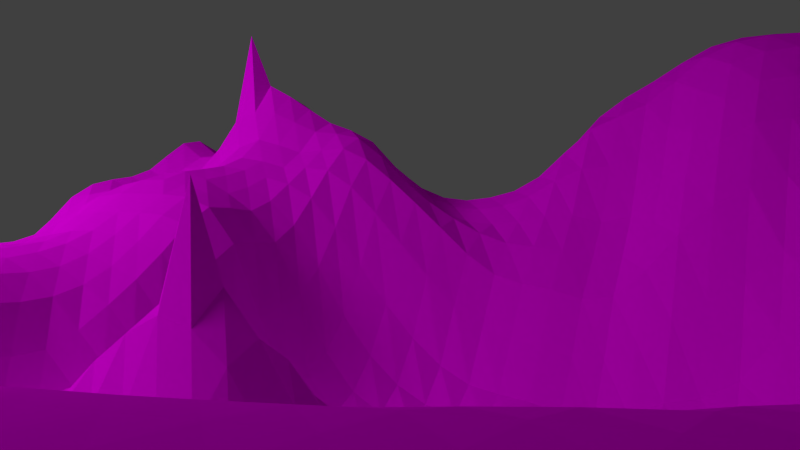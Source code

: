 # Source: NR_landschaft1.blend  (saved by Blender 2.76.0; exported with 4.5.12 LTS)
import bpy
from mathutils import Matrix  # noqa: F401  (used for matrix-valued properties, if any)

bpy.ops.wm.read_factory_settings(use_empty=True)
scene = bpy.context.scene
scene.name = 'Scene'

# ---- collections
col_collection_1 = bpy.data.collections.new('Collection 1'); scene.collection.children.link(col_collection_1)
col_baum_001 = bpy.data.collections.new('Baum.001')  # instanced only; not linked into the scene
col_see = bpy.data.collections.new('See')  # instanced only; not linked into the scene

# ---- images (referenced by path relative to the original .blend; pixels are not part of the script)
import os
ASSET_DIR = os.environ.get("B2B_ASSET_DIR", "")  # directory of the original .blend (textures are referenced by path, not embedded)
HERE = os.path.dirname(os.path.abspath(__file__))  # packed textures are extracted next to this script under _unpacked/

def load_image(name, relpath, width, height, colorspace="sRGB"):
    """Load a texture the original file referenced (path relative to the .blend, or extracted next to this script)."""
    p = next((c for c in (os.path.join(HERE, relpath), os.path.join(ASSET_DIR, relpath)) if relpath and os.path.exists(c)), "")
    if p:
        img = bpy.data.images.load(p, check_existing=True)
        img.name = name
    else:  # same state as the original file: an image datablock whose file is absent (Cycles renders it pink)
        img = bpy.data.images.new(name, width, height)
        img.source = "FILE"
        img.filepath = "//" + (relpath or name)
    img.colorspace_settings.name = colorspace
    return img
img_depositphotos_4848764_beautiful_green_grass_texture_jpg = load_image('depositphotos_4848764-Beautiful-green-grass-texture.jpg', 'depositphotos_4848764-Beautiful-green-grass-texture.jpg', 1024, 1024, 'sRGB')

# ---- materials (node trees are filled in below, after node groups)
mat_material = bpy.data.materials.new('Material')
mat_material.alpha_threshold = 0.0
mat_material.roughness = 0.5
mat_material_005 = bpy.data.materials.new('Material.005')
mat_material_005.alpha_threshold = 0.0
mat_material_005.roughness = 0.5

# ---- material node trees
mat_material.use_nodes = True; mat_material.node_tree.nodes.clear()
_N = mat_material.node_tree.nodes; _L = mat_material.node_tree.links
n0 = _N.new('ShaderNodeOutputMaterial'); n0.name = 'Material Output'; n0.location = (300, 300)
n1 = _N.new('ShaderNodeEmission'); n1.name = 'Emission'; n1.location = (10, 300)
n1.inputs[0].default_value = (0.8, 0.8, 0.8, 1.0)
n1.inputs[1].default_value = 22.0
_L.new(n1.outputs[0], n0.inputs[0])
n0.is_active_output = True
mat_material_005.use_nodes = True; mat_material_005.node_tree.nodes.clear()
_N = mat_material_005.node_tree.nodes; _L = mat_material_005.node_tree.links
n0 = _N.new('ShaderNodeOutputMaterial'); n0.name = 'Material Output'; n0.location = (300, 300)
n1 = _N.new('ShaderNodeBsdfDiffuse'); n1.name = 'Diffuse BSDF'; n1.location = (10, 300)
n2 = _N.new('ShaderNodeTexImage'); n2.name = 'Image Texture'; n2.location = (-180, 300)
n2.width = 140
n2.image = img_depositphotos_4848764_beautiful_green_grass_texture_jpg
_L.new(n1.outputs[0], n0.inputs[0])
_L.new(n2.outputs[0], n1.inputs[0])
n0.is_active_output = True

# ---- world
world_world = bpy.data.worlds.new('World'); scene.world = world_world
world_world.color = (0.05088, 0.05088, 0.05088)
world_world.use_sun_shadow = False
world_world.sun_shadow_jitter_overblur = 0.0
world_world.cycles.sampling_method = 'MANUAL'
world_world.cycles.sample_map_resolution = 256

# ---- cameras
cam_camera = bpy.data.cameras.new('Camera')
cam_camera.clip_end = 100.0
cam_camera.lens = 35.0
cam_camera.sensor_width = 32.0
cam_camera.sensor_height = 18.0
cam_camera.ortho_scale = 7.314
cam_camera.dof.focus_distance = 0.0

# ---- meshes
me_plane_001 = bpy.data.meshes.new('Plane.001')
me_plane_001.from_pydata([(-1.0, -1.0, 0.0), (1.0, -1.0, 0.0), (-1.0, 1.0, 0.0), (1.0, 1.0, 0.0)], [], [(0, 1, 3, 2)])
me_plane_001.materials.append(mat_material)
me_plane_001.use_remesh_preserve_volume = False
me_plane_001.use_remesh_preserve_attributes = False
me_plane_001.use_mirror_vertex_groups = False
me_plane_001.update()
me_plane = bpy.data.meshes.new('Plane')
me_plane.from_pydata([(-1.0, -1.0, 0.0), (1.0, -1.0, 0.3359), (-1.0, 1.0, 0.02367), (1.0, 1.0, 0.1588), (-1.0, 0.0, 0.001272), (0.0, -1.0, -0.003206), (1.0, 0.0, 0.05312), (0.0, 1.0, 0.0602), (0.0, 0.0, -0.2202), (-1.0, -0.5, 0.0), (0.5, -1.0, 0.1877), (1.001, 0.5, 0.1552), (-0.5, 1.0, 0.07032), (-1.0, 0.5, 0.03866), (-0.5, -1.0, 0.0), (1.0, -0.5, 0.4613), (0.5, 1.0, 0.2173), (0.0, 0.5, 0.04552), (0.0, -0.5, -0.3644), (-0.5, 0.0, -0.3292), (0.5, 0.0, -0.01373), (0.5, -0.5, 0.2072), (-0.5, -0.5, -0.09197), (-0.5, 0.5, 0.005022), (0.5, 0.5, 0.2007), (-1.0, -0.75, 0.0), (0.75, -1.0, 0.1479), (1.0, 0.75, 0.1906), (-0.75, 1.0, 0.07032), (-1.0, 0.25, 0.01284), (-0.25, -1.0, -0.0134), (1.0, -0.25, 0.2638), (0.25, 1.0, 0.1802), (0.0, 0.75, 0.04518), (0.0, -0.25, -0.2212), (-0.75, 0.0, -0.09218), (0.25, 0.0, -0.2999), (-1.0, -0.25, 0.0), (0.25, -1.0, 0.04228), (1.002, 0.25, 0.07395), (-0.25, 1.0, 0.06846), (-1.0, 0.75, 0.07032), (-0.75, -1.0, 0.0), (1.0, -0.75, 0.4501), (0.75, 1.0, 0.324), (0.0, 0.25, -0.4499), (0.0, -0.75, -0.2739), (-0.2469, -0.0004816, 0.00502), (0.75, 0.0, 0.1863), (0.5, -0.25, -0.0604), (0.5, -0.75, 0.3117), (0.25, -0.5, -0.3521), (0.75, -0.5, 0.477), (-0.5, -0.25, -0.163), (-0.5, -0.75, -0.03967), (-0.75, -0.5, -0.01058), (-0.25, -0.5, -0.38), (-0.5, 0.75, 0.03724), (-0.5, 0.25, -0.3292), (-0.75, 0.5, 0.0199), (-0.25, 0.5, -0.006385), (0.5, 0.75, 0.1573), (0.5, 0.25, 0.2561), (0.25, 0.5, 0.1341), (0.75, 0.5, 0.1771), (0.75, 0.25, 0.1576), (0.25, 0.25, -0.2313), (0.25, 0.75, 0.1843), (-0.2472, 0.2496, -0.02395), (-0.75, 0.25, -0.09703), (-0.75, 0.75, 0.07032), (-0.25, -0.75, -0.1894), (-0.75, -0.75, 0.0), (-0.75, -0.25, -0.01801), (0.75, -0.75, 0.4511), (0.25, -0.75, -0.09512), (0.25, -0.25, -0.3046), (0.75, -0.25, 0.3661), (-0.25, -0.25, -0.3395), (-0.25, 0.75, 0.04022), (0.75, 0.75, 0.184), (-1.0, -0.875, 0.0), (0.875, -1.0, 0.1534), (1.0, 0.875, 0.1524), (-0.875, 1.0, 0.07032), (-1.0, 0.125, -0.0008365), (-0.125, -1.0, -0.009076), (1.0, -0.125, 0.189), (0.125, 1.0, 0.02134), (0.0, 0.875, 0.04687), (0.0, -0.125, -0.2083), (-0.875, 0.0, -0.08381), (0.125, 0.0, -0.2416), (-1.0, -0.375, 0.0), (0.375, -1.0, 0.08274), (1.01, 0.375, 0.07103), (-0.375, 1.0, 0.07777), (-1.0, 0.625, 0.07032), (-0.625, -1.0, 0.0), (1.0, -0.625, 0.4532), (0.625, 1.0, 0.3374), (0.0, 0.375, 0.02776), (0.0, -0.625, -0.3772), (-0.3741, -0.0001375, -0.1109), (0.625, 0.0, 0.07123), (0.5, -0.125, -0.01356), (0.5, -0.625, 0.1296), (0.125, -0.5, -0.3606), (0.625, -0.5, 0.3697), (-0.5, -0.125, -0.353), (-0.5, -0.625, -0.1856), (-0.875, -0.5, 0.0), (-0.375, -0.5, -0.38), (-0.5, 0.875, 0.07032), (-0.5, 0.375, -0.2268), (-0.875, 0.5, 0.03185), (-0.375, 0.5, 0.01115), (0.5, 0.875, 0.1653), (0.5, 0.375, 0.294), (0.125, 0.5, 0.1783), (0.625, 0.5, 0.3846), (-1.0, -0.625, 0.0), (0.625, -1.0, 0.07426), (1.0, 0.625, 0.08005), (-0.625, 1.0, 0.07032), (-1.0, 0.375, 0.03982), (-0.375, -1.0, -0.01181), (1.0, -0.375, 0.4795), (0.375, 1.0, 0.2091), (0.0, 0.625, 0.07993), (0.0, -0.375, -0.3166), (-0.625, 0.0, -0.3785), (0.375, 0.0, -0.2956), (-1.0, -0.125, 0.0008752), (0.125, -1.0, -0.006378), (1.001, 0.125, 0.08278), (-0.125, 1.0, 0.04264), (-1.0, 0.875, 0.07032), (-0.875, -1.0, 0.0), (1.0, -0.875, 0.3913), (0.875, 1.0, 0.1858), (7.398e-05, 0.125, -0.3158), (0.0, -0.875, -0.07349), (-0.1245, -8.007e-05, -0.1453), (0.875, 0.0, 0.1813), (0.5, -0.375, 0.1075), (0.5, -0.875, 0.1364), (0.375, -0.5, -0.3088), (0.875, -0.5, 0.4612), (-0.5, -0.375, -0.1936), (-0.5, -0.875, -0.005934), (-0.625, -0.5, -0.0777), (-0.125, -0.5, -0.375), (-0.5, 0.625, 0.01242), (-0.5, 0.125, -0.3542), (-0.625, 0.5, -0.04483), (-0.125, 0.5, -0.03966), (0.5, 0.625, 0.313), (0.5, 0.125, 0.1546), (0.375, 0.5, 0.1918), (0.8774, 0.5, 0.1335), (0.7512, 0.375, 0.1805), (0.75, 0.125, 0.1803), (0.625, 0.25, 0.08994), (0.8768, 0.25, 0.0627), (0.25, 0.375, 0.05008), (0.25, 0.125, -0.3083), (0.125, 0.25, -0.2635), (0.375, 0.25, -0.02309), (0.25, 0.875, 0.1926), (0.25, 0.625, 0.2386), (0.125, 0.75, 0.1867), (0.375, 0.75, 0.2072), (-0.25, 0.375, -0.2604), (-0.2441, 0.1241, 0.1564), (-0.3731, 0.2497, -0.1353), (-0.1233, 0.2497, -0.3819), (-0.75, 0.375, -0.007818), (-0.75, 0.125, -0.2637), (-0.875, 0.25, -0.0427), (-0.625, 0.25, -0.1695), (-0.75, 0.875, 0.07032), (-0.75, 0.625, 0.02369), (-0.875, 0.75, 0.07032), (-0.625, 0.75, 0.07032), (-0.25, -0.625, -0.2028), (-0.25, -0.875, -0.02996), (-0.375, -0.75, -0.1244), (-0.125, -0.75, -0.2315), (-0.75, -0.625, 0.0), (-0.75, -0.875, 0.0), (-0.875, -0.75, 0.0), (-0.625, -0.75, -0.001683), (-0.75, -0.125, -0.03242), (-0.75, -0.375, -0.01481), (-0.875, -0.25, -0.008283), (-0.625, -0.25, -0.2022), (0.75, -0.625, 0.4606), (0.75, -0.875, 0.3939), (0.625, -0.75, 0.3275), (0.875, -0.75, 0.4501), (0.25, -0.625, -0.3512), (0.25, -0.875, 0.02785), (0.125, -0.75, -0.2059), (0.375, -0.75, -0.04616), (0.25, -0.125, -0.2985), (0.25, -0.375, -0.3367), (0.125, -0.25, -0.1982), (0.375, -0.25, -0.3626), (0.75, -0.125, 0.3606), (0.75, -0.375, 0.4761), (0.625, -0.25, -0.0221), (0.875, -0.25, 0.4249), (-0.2497, -0.125, -0.2616), (-0.25, -0.375, -0.3679), (-0.375, -0.25, -0.3502), (-0.125, -0.25, -0.3082), (-0.25, 0.875, 0.06224), (-0.25, 0.625, 0.03196), (-0.375, 0.75, 0.06791), (-0.125, 0.75, 0.05688), (0.75, 0.875, 0.2436), (0.75, 0.625, 0.4171), (0.625, 0.75, 0.5827), (0.875, 0.75, 0.1722), (0.875, 0.625, 0.2608), (0.625, 0.625, 0.4577), (0.625, 0.875, 0.2207), (-0.125, 0.625, 0.04816), (-0.375, 0.625, 0.02193), (-0.375, 0.875, 0.07639), (-0.125, -0.375, -0.3489), (-0.375, -0.375, -0.38), (-0.375, -0.125, -0.358), (0.875, -0.375, 0.468), (0.625, -0.375, 0.2742), (0.625, -0.125, 0.08382), (0.375, -0.375, -0.2717), (0.125, -0.375, -0.3018), (0.125, -0.125, -0.2423), (0.375, -0.875, 0.02751), (0.125, -0.875, -0.08734), (0.125, -0.625, -0.3605), (0.875, -0.875, 0.3549), (0.625, -0.875, 0.3419), (0.625, -0.625, 0.3605), (-0.625, -0.375, -0.1337), (-0.875, -0.375, -0.008704), (-0.875, -0.125, -0.01426), (-0.625, -0.875, 0.0), (-0.875, -0.875, 0.0), (-0.875, -0.625, 0.0), (-0.125, -0.875, -0.07918), (-0.375, -0.875, -0.03976), (-0.375, -0.625, -0.1111), (-0.625, 0.625, 0.01522), (-0.875, 0.625, 0.07032), (-0.875, 0.875, 0.07032), (-0.625, 0.125, -0.3769), (-0.875, 0.125, -0.07541), (-0.875, 0.375, 0.02372), (-0.1249, 0.125, -0.279), (-0.3723, 0.1246, -0.2113), (-0.375, 0.375, -0.2207), (0.375, 0.625, 0.2185), (0.125, 0.625, 0.1458), (0.125, 0.875, 0.08726), (0.375, 0.125, -0.2006), (0.125, 0.125, -0.3281), (0.125, 0.375, 0.1416), (0.875, 0.125, 0.0787), (0.625, 0.125, 0.03182), (0.625, 0.375, 0.3443), (0.8804, 0.375, 0.1996), (0.375, 0.375, 0.1657), (0.375, 0.875, 0.127), (-0.125, 0.375, -0.05101), (-0.625, 0.375, -0.2204), (-0.625, 0.875, 0.07032), (-0.125, -0.625, -0.38), (-0.625, -0.625, -0.04257), (-0.625, -0.125, -0.1568), (0.875, -0.625, 0.4553), (0.375, -0.625, 0.08831), (0.375, -0.125, -0.2893), (0.875, -0.125, 0.3367), (-0.125, -0.125, -0.278), (-0.125, 0.875, 0.04679), (0.875, 0.875, 0.2161), (0.002091, 0.2456, -0.5545), (0.07405, 0.3807, -0.7237), (-0.1988, -0.1071, 0.3511), (0.1704, -0.9812, -0.1432), (0.1194, 0.1495, -0.6601), (0.5908, 0.617, 0.4514)], [(102, 289), (164, 290), (174, 291), (290, 293), (203, 292), (223, 294)], [(288, 83, 3, 140), (287, 89, 7, 136), (286, 90, 8, 143), (285, 87, 6, 144), (284, 105, 20, 132), (283, 106, 21, 147), (282, 99, 15, 148), (281, 109, 19, 131), (280, 110, 22, 151), (279, 102, 18, 152), (278, 113, 12, 124), (277, 114, 23, 155), (276, 101, 17, 156), (275, 117, 16, 128), (274, 118, 24, 159), (273, 95, 11, 160), (272, 161, 64, 120), (271, 162, 65, 163), (270, 135, 39, 164), (269, 165, 63, 119), (268, 166, 66, 167), (267, 158, 62, 168), (266, 169, 32, 88), (265, 170, 67, 171), (264, 157, 61, 172), (263, 173, 60, 116), (262, 174, 68, 175), (261, 141, 45, 176), (260, 177, 59, 115), (259, 178, 69, 179), (258, 154, 58, 180), (257, 181, 28, 84), (256, 182, 70, 183), (255, 153, 57, 184), (254, 185, 56, 112), (253, 186, 71, 187), (252, 142, 46, 188), (251, 189, 55, 111), (250, 190, 72, 191), (249, 150, 54, 192), (248, 193, 35, 91), (247, 194, 73, 195), (246, 149, 53, 196), (245, 197, 52, 108), (244, 198, 74, 199), (243, 139, 43, 200), (242, 201, 51, 107), (241, 202, 75, 203), (240, 146, 50, 204), (239, 205, 36, 92), (238, 206, 76, 207), (237, 145, 49, 208), (236, 209, 48, 104), (235, 210, 77, 211), (234, 127, 31, 212), (233, 213, 47, 103), (232, 214, 78, 215), (231, 130, 34, 216), (230, 217, 40, 96), (229, 218, 79, 219), (228, 129, 33, 220), (227, 221, 44, 100), (226, 222, 80, 223), (225, 123, 27, 224), (222, 225, 224, 80), (64, 160, 225, 222), (160, 11, 123, 225), (157, 226, 223, 61), (24, 120, 226, 157), (120, 64, 222, 226), (117, 227, 100, 16), (61, 223, 227, 117), (223, 80, 221, 227), (218, 228, 220, 79), (60, 156, 228, 218), (156, 17, 129, 228), (153, 229, 219, 57), (23, 116, 229, 153), (116, 60, 218, 229), (113, 230, 96, 12), (57, 219, 230, 113), (219, 79, 217, 230), (214, 231, 216, 78), (56, 152, 231, 214), (152, 18, 130, 231), (149, 232, 215, 53), (22, 112, 232, 149), (112, 56, 214, 232), (109, 233, 103, 19), (53, 215, 233, 109), (215, 78, 213, 233), (210, 234, 212, 77), (52, 148, 234, 210), (148, 15, 127, 234), (145, 235, 211, 49), (21, 108, 235, 145), (108, 52, 210, 235), (105, 236, 104, 20), (49, 211, 236, 105), (211, 77, 209, 236), (206, 237, 208, 76), (51, 147, 237, 206), (147, 21, 145, 237), (130, 238, 207, 34), (18, 107, 238, 130), (107, 51, 206, 238), (90, 239, 92, 8), (34, 207, 239, 90), (207, 76, 205, 239), (202, 240, 204, 75), (38, 94, 240, 202), (94, 10, 146, 240), (142, 241, 203, 46), (5, 134, 241, 142), (134, 38, 202, 241), (102, 242, 107, 18), (46, 203, 242, 102), (203, 75, 201, 242), (198, 243, 200, 74), (26, 82, 243, 198), (82, 1, 139, 243), (146, 244, 199, 50), (10, 122, 244, 146), (122, 26, 198, 244), (106, 245, 108, 21), (50, 199, 245, 106), (199, 74, 197, 245), (194, 246, 196, 73), (55, 151, 246, 194), (151, 22, 149, 246), (93, 247, 195, 37), (9, 111, 247, 93), (111, 55, 194, 247), (133, 248, 91, 4), (37, 195, 248, 133), (195, 73, 193, 248), (190, 249, 192, 72), (42, 98, 249, 190), (98, 14, 150, 249), (81, 250, 191, 25), (0, 138, 250, 81), (138, 42, 190, 250), (121, 251, 111, 9), (25, 191, 251, 121), (191, 72, 189, 251), (186, 252, 188, 71), (30, 86, 252, 186), (86, 5, 142, 252), (150, 253, 187, 54), (14, 126, 253, 150), (126, 30, 186, 253), (110, 254, 112, 22), (54, 187, 254, 110), (187, 71, 185, 254), (182, 255, 184, 70), (59, 155, 255, 182), (155, 23, 153, 255), (97, 256, 183, 41), (13, 115, 256, 97), (115, 59, 182, 256), (137, 257, 84, 2), (41, 183, 257, 137), (183, 70, 181, 257), (178, 258, 180, 69), (35, 131, 258, 178), (131, 19, 154, 258), (85, 259, 179, 29), (4, 91, 259, 85), (91, 35, 178, 259), (125, 260, 115, 13), (29, 179, 260, 125), (179, 69, 177, 260), (174, 261, 176, 68), (47, 143, 261, 174), (143, 8, 141, 261), (154, 262, 175, 58), (19, 103, 262, 154), (103, 47, 174, 262), (114, 263, 116, 23), (58, 175, 263, 114), (175, 68, 173, 263), (170, 264, 172, 67), (63, 159, 264, 170), (159, 24, 157, 264), (129, 265, 171, 33), (17, 119, 265, 129), (119, 63, 170, 265), (89, 266, 88, 7), (33, 171, 266, 89), (171, 67, 169, 266), (166, 267, 168, 66), (36, 132, 267, 166), (132, 20, 158, 267), (141, 268, 167, 45), (8, 92, 268, 141), (92, 36, 166, 268), (101, 269, 119, 17), (45, 167, 269, 101), (167, 66, 165, 269), (162, 270, 164, 65), (48, 144, 270, 162), (144, 6, 135, 270), (158, 271, 163, 62), (20, 104, 271, 158), (104, 48, 162, 271), (118, 272, 120, 24), (62, 163, 272, 118), (163, 65, 161, 272), (161, 273, 160, 64), (65, 164, 273, 161), (164, 39, 95, 273), (165, 274, 159, 63), (66, 168, 274, 165), (168, 62, 118, 274), (169, 275, 128, 32), (67, 172, 275, 169), (172, 61, 117, 275), (173, 276, 156, 60), (68, 176, 276, 173), (176, 45, 101, 276), (177, 277, 155, 59), (69, 180, 277, 177), (180, 58, 114, 277), (181, 278, 124, 28), (70, 184, 278, 181), (184, 57, 113, 278), (185, 279, 152, 56), (71, 188, 279, 185), (188, 46, 102, 279), (189, 280, 151, 55), (72, 192, 280, 189), (192, 54, 110, 280), (193, 281, 131, 35), (73, 196, 281, 193), (196, 53, 109, 281), (197, 282, 148, 52), (74, 200, 282, 197), (200, 43, 99, 282), (201, 283, 147, 51), (75, 204, 283, 201), (204, 50, 106, 283), (205, 284, 132, 36), (76, 208, 284, 205), (208, 49, 105, 284), (209, 285, 144, 48), (77, 212, 285, 209), (212, 31, 87, 285), (213, 286, 143, 47), (78, 216, 286, 213), (216, 34, 90, 286), (217, 287, 136, 40), (79, 220, 287, 217), (220, 33, 89, 287), (221, 288, 140, 44), (80, 224, 288, 221), (224, 27, 83, 288)])
me_plane.materials.append(mat_material_005)
me_plane.use_remesh_preserve_volume = False
me_plane.use_remesh_preserve_attributes = False
me_plane.use_mirror_vertex_groups = False
me_plane.update()

# ---- objects
ob_plane_001 = bpy.data.objects.new('Plane.001', me_plane_001)
ob_mann = bpy.data.objects.new('mann', None)
ob_baum_006 = bpy.data.objects.new('Baum.006', None)
ob_baum_005 = bpy.data.objects.new('Baum.005', None)
ob_baum_004 = bpy.data.objects.new('Baum.004', None)
ob_baum_003 = bpy.data.objects.new('Baum.003', None)
ob_baum_002 = bpy.data.objects.new('Baum.002', None)
ob_baum_000 = bpy.data.objects.new('Baum.000', None)
ob_baum_001 = bpy.data.objects.new('Baum.001', None)
ob_see_002 = bpy.data.objects.new('See.002', None)
ob_tree_001 = bpy.data.objects.new('tree.001', None)
ob_plane = bpy.data.objects.new('Plane', me_plane)
ob_camera = bpy.data.objects.new('Camera', cam_camera)

# ---- transforms, parenting, visibility, modifiers, constraints
ob_plane_001.location = (-8.652, 11.35, 10.2)
ob_plane_001.rotation_euler = (-0.3339, -0.7657, 0.0852)
ob_plane_001.scale = (1.443, 3.199, 1.443)
ob_plane_001.lineart.crease_threshold = 0.0
ob_mann.location = (-7.44, -4.361, 0.01917)
ob_mann.rotation_euler = (0.0, -0.0, 3.722)
ob_mann.scale = (0.0687, 0.0687, 0.0687)
ob_mann.empty_image_offset = (0.0, 0.0)
ob_mann.show_instancer_for_render = False
ob_mann.instance_type = 'COLLECTION'
ob_mann.lineart.crease_threshold = 0.0
ob_baum_006.location = (-7.255, -5.584, -0.09085)
ob_baum_006.rotation_euler = (0.0, -0.0, 2.427)
ob_baum_006.scale = (0.1624, 0.1624, 0.1624)
ob_baum_006.empty_image_offset = (0.0, 0.0)
ob_baum_006.show_instancer_for_render = False
ob_baum_006.instance_type = 'COLLECTION'
ob_baum_006.lineart.crease_threshold = 0.0
ob_baum_005.location = (-7.694, -4.488, -0.06272)
ob_baum_005.rotation_euler = (0.0, 0.0, 5.402)
ob_baum_005.scale = (0.1624, 0.1624, 0.1624)
ob_baum_005.empty_image_offset = (0.0, 0.0)
ob_baum_005.show_instancer_for_render = False
ob_baum_005.instance_type = 'COLLECTION'
ob_baum_005.lineart.crease_threshold = 0.0
ob_baum_004.location = (-5.946, -6.926, -0.06272)
ob_baum_004.rotation_euler = (0.0, 0.0, 5.402)
ob_baum_004.scale = (0.1624, 0.1624, 0.1624)
ob_baum_004.empty_image_offset = (0.0, 0.0)
ob_baum_004.show_instancer_for_render = False
ob_baum_004.instance_type = 'COLLECTION'
ob_baum_004.lineart.crease_threshold = 0.0
ob_baum_003.location = (-6.815, -7.527, -0.0687)
ob_baum_003.rotation_euler = (0.0, 0.0, 5.402)
ob_baum_003.scale = (0.1624, 0.1624, 0.1624)
ob_baum_003.empty_image_offset = (0.0, 0.0)
ob_baum_003.show_instancer_for_render = False
ob_baum_003.instance_type = 'COLLECTION'
ob_baum_003.lineart.crease_threshold = 0.0
ob_baum_002.location = (-5.14, -7.509, -0.09085)
ob_baum_002.rotation_euler = (0.0, 0.0, 5.402)
ob_baum_002.scale = (0.1624, 0.1624, 0.1624)
ob_baum_002.empty_image_offset = (0.0, 0.0)
ob_baum_002.show_instancer_for_render = False
ob_baum_002.instance_type = 'COLLECTION'
ob_baum_002.lineart.crease_threshold = 0.0
ob_baum_000.location = (-6.771, -4.304, -0.09085)
ob_baum_000.rotation_euler = (0.0, -0.0, 2.427)
ob_baum_000.scale = (0.1624, 0.1624, 0.1624)
ob_baum_000.empty_image_offset = (0.0, 0.0)
ob_baum_000.show_instancer_for_render = False
ob_baum_000.instance_type = 'COLLECTION'
ob_baum_000.lineart.crease_threshold = 0.0
ob_baum_001.location = (-7.412, -2.931, -0.09085)
ob_baum_001.rotation_euler = (0.0, -0.0, 3.435)
ob_baum_001.scale = (0.1624, 0.1624, 0.1624)
ob_baum_001.empty_image_offset = (0.0, 0.0)
ob_baum_001.show_instancer_for_render = False
ob_baum_001.instance_type = 'COLLECTION'
ob_baum_001.lineart.crease_threshold = 0.0
ob_see_002.location = (-1.445, -1.099, -0.631)
ob_see_002.scale = (1.288, 1.288, 1.288)
ob_see_002.empty_image_offset = (0.0, 0.0)
ob_see_002.show_instancer_for_render = False
ob_see_002.instance_type = 'COLLECTION'
ob_see_002.lineart.crease_threshold = 0.0
ob_tree_001.location = (-6.63, -4.208, -0.0194)
ob_tree_001.rotation_euler = (0.0, -0.0, 1.369)
ob_tree_001.scale = (0.1662, 0.1662, 0.2285)
ob_tree_001.empty_image_offset = (0.0, 0.0)
ob_tree_001.show_instancer_for_render = False
ob_tree_001.instance_type = 'COLLECTION'
ob_tree_001.lineart.crease_threshold = 0.0
ob_plane.location = (0.0, 0.0, 0.0)
ob_plane.scale = (8.0, 8.0, 8.009)
ob_plane.lineart.crease_threshold = 0.0
_m = ob_plane.modifiers.new('Subsurf', 'SUBSURF')
_m.uv_smooth = 'PRESERVE_CORNERS'
_m.quality = 1
_m.levels = 2
_m.render_levels = 1
_m.show_only_control_edges = False
ob_camera.location = (-9.222, -6.145, 0.6447)
ob_camera.rotation_euler = (-4.713, 0.01455, -1.029)
ob_camera.scale = (1.079, 1.397, 1.205)
ob_camera.lock_rotations_4d = False
ob_camera.empty_display_type = 'ARROWS'
ob_camera.color = (0.0, 0.0, 0.0, 0.0)
ob_camera.display_type = 'WIRE'
ob_camera.lineart.crease_threshold = 0.0
ob_baum_006.instance_collection = col_baum_001
ob_baum_005.instance_collection = col_baum_001
ob_baum_004.instance_collection = col_baum_001
ob_baum_003.instance_collection = col_baum_001
ob_baum_002.instance_collection = col_baum_001
ob_baum_000.instance_collection = col_baum_001
ob_baum_001.instance_collection = col_baum_001
ob_see_002.instance_collection = col_see

# ---- collection membership
col_collection_1.objects.link(ob_plane_001)
col_collection_1.objects.link(ob_mann)
col_collection_1.objects.link(ob_baum_006)
col_collection_1.objects.link(ob_baum_005)
col_collection_1.objects.link(ob_baum_004)
col_collection_1.objects.link(ob_baum_003)
col_collection_1.objects.link(ob_baum_002)
col_collection_1.objects.link(ob_baum_000)
col_collection_1.objects.link(ob_baum_001)
col_collection_1.objects.link(ob_see_002)
col_collection_1.objects.link(ob_tree_001)
col_collection_1.objects.link(ob_plane)
col_collection_1.objects.link(ob_camera)

# ---- scene / render settings (as saved in the file)
scene.camera = ob_camera
scene.frame_start = 1; scene.frame_end = 60; scene.frame_set(1)
scene.render.engine = 'CYCLES'
scene.render.resolution_percentage = 50
scene.render.dither_intensity = 0.0
scene.cycles.use_denoising = False
scene.cycles.samples = 10
scene.cycles.sampling_pattern = 'TABULATED_SOBOL'
scene.cycles.light_sampling_threshold = 0.0
scene.cycles.use_adaptive_sampling = False
scene.cycles.use_light_tree = False
scene.cycles.blur_glossy = 0.0
scene.cycles.pixel_filter_type = 'GAUSSIAN'
scene.cycles.sample_clamp_indirect = 0.0
scene.view_settings.view_transform = 'Standard'
bpy.context.view_layer.update()

